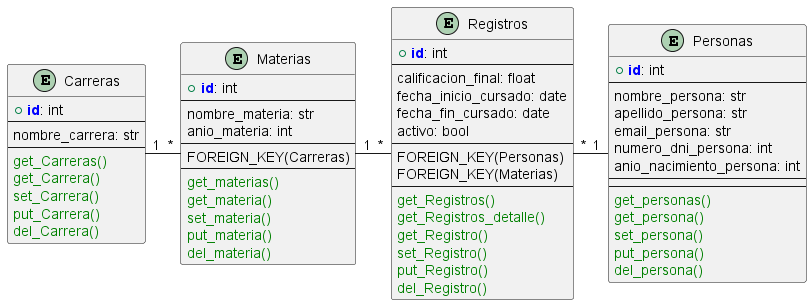

The diagram above was rendered by PlantUML. Its source (embedded in the PNG):
@startuml

!define PRIMARY_KEY(x) <b><color:blue>x</color></b>
!define METHOD(x) <color:green>x</color>

entity Personas {
    + PRIMARY_KEY(id): int
    --
    nombre_persona: str
    apellido_persona: str
    email_persona: str
    numero_dni_persona: int
    anio_nacimiento_persona: int
    --
    --
    METHOD(get_personas())
    METHOD(get_persona())
    METHOD(set_persona())
    METHOD(put_persona())
    METHOD(del_persona())
}

entity Materias {
    + PRIMARY_KEY(id): int
    --
    nombre_materia: str
    anio_materia: int
    --
    FOREIGN_KEY(Carreras)
    --
    METHOD(get_materias())
    METHOD(get_materia())
    METHOD(set_materia())
    METHOD(put_materia())
    METHOD(del_materia())   
}

entity Registros {
    + PRIMARY_KEY(id): int
    --
    calificacion_final: float
    fecha_inicio_cursado: date
    fecha_fin_cursado: date
    activo: bool
    --
    FOREIGN_KEY(Personas)
    FOREIGN_KEY(Materias)
    --
    METHOD(get_Registros())
    METHOD(get_Registros_detalle())
    METHOD(get_Registro())
    METHOD(set_Registro())
    METHOD(put_Registro())
    METHOD(del_Registro())
}

entity Carreras {
    + PRIMARY_KEY(id): int
    --
    nombre_carrera: str
    --
    METHOD(get_Carreras())
    METHOD(get_Carrera())
    METHOD(set_Carrera())
    METHOD(put_Carrera())
    METHOD(del_Carrera())
}

Carreras "1" - "*" Materias
Materias "1" - "*" Registros
Registros "*" - "1" Personas


@enduml